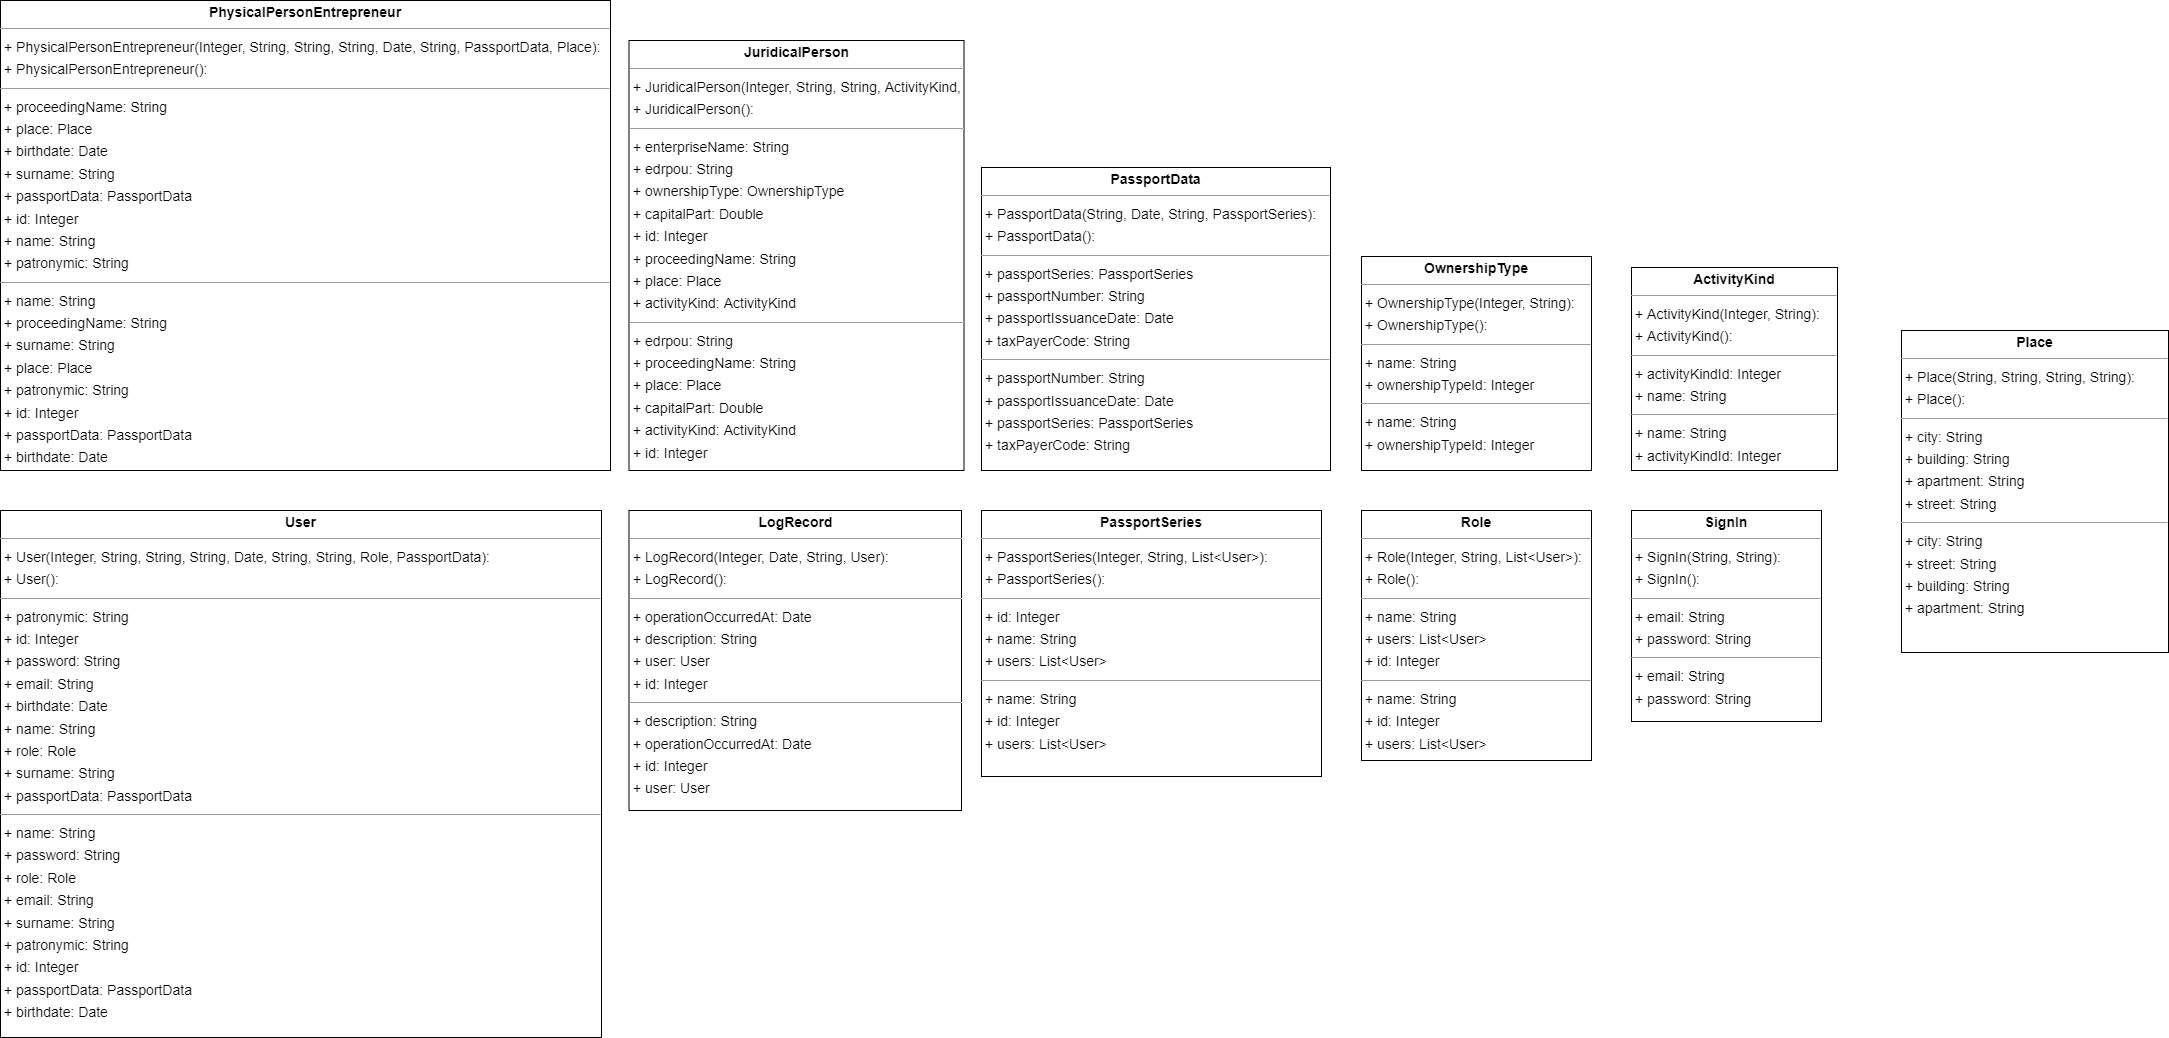

The diagram above was exported from draw.io. Its source (the exported page's mxGraphModel, read from the mxfile embedded in the PNG):
<mxGraphModel dx="3780" dy="1905" grid="1" gridSize="10" guides="1" tooltips="1" connect="1" arrows="1" fold="1" page="0" pageScale="1" pageWidth="827" pageHeight="1169" background="none" math="0" shadow="0">
  <root>
    <mxCell id="0" />
    <mxCell id="1" parent="0" />
    <mxCell id="node7" value="&lt;p style=&quot;margin:0px;margin-top:4px;text-align:center;&quot;&gt;&lt;b&gt;ActivityKind&lt;/b&gt;&lt;/p&gt;&lt;hr size=&quot;1&quot;/&gt;&lt;p style=&quot;margin:0 0 0 4px;line-height:1.6;&quot;&gt;+ ActivityKind(Integer, String): &lt;br/&gt;+ ActivityKind(): &lt;/p&gt;&lt;hr size=&quot;1&quot;/&gt;&lt;p style=&quot;margin:0 0 0 4px;line-height:1.6;&quot;&gt;+ activityKindId: Integer&lt;br/&gt;+ name: String&lt;/p&gt;&lt;hr size=&quot;1&quot;/&gt;&lt;p style=&quot;margin:0 0 0 4px;line-height:1.6;&quot;&gt;+ name: String&lt;br/&gt;+ activityKindId: Integer&lt;/p&gt;" style="verticalAlign=top;align=left;overflow=fill;fontSize=14;fontFamily=Helvetica;html=1;rounded=0;shadow=0;comic=0;labelBackgroundColor=none;strokeWidth=1;" parent="1" vertex="1">
      <mxGeometry x="331" y="-173" width="206" height="203" as="geometry" />
    </mxCell>
    <mxCell id="node6" value="&lt;p style=&quot;margin:0px;margin-top:4px;text-align:center;&quot;&gt;&lt;b&gt;JuridicalPerson&lt;/b&gt;&lt;/p&gt;&lt;hr size=&quot;1&quot;/&gt;&lt;p style=&quot;margin:0 0 0 4px;line-height:1.6;&quot;&gt;+ JuridicalPerson(Integer, String, String, ActivityKind, OwnershipType, Double, String, Place): &lt;br/&gt;+ JuridicalPerson(): &lt;/p&gt;&lt;hr size=&quot;1&quot;/&gt;&lt;p style=&quot;margin:0 0 0 4px;line-height:1.6;&quot;&gt;+ enterpriseName: String&lt;br/&gt;+ edrpou: String&lt;br/&gt;+ ownershipType: OwnershipType&lt;br/&gt;+ capitalPart: Double&lt;br/&gt;+ id: Integer&lt;br/&gt;+ proceedingName: String&lt;br/&gt;+ place: Place&lt;br/&gt;+ activityKind: ActivityKind&lt;/p&gt;&lt;hr size=&quot;1&quot;/&gt;&lt;p style=&quot;margin:0 0 0 4px;line-height:1.6;&quot;&gt;+ edrpou: String&lt;br/&gt;+ proceedingName: String&lt;br/&gt;+ place: Place&lt;br/&gt;+ capitalPart: Double&lt;br/&gt;+ activityKind: ActivityKind&lt;br/&gt;+ id: Integer&lt;br/&gt;+ enterpriseName: String&lt;br/&gt;+ ownershipType: OwnershipType&lt;/p&gt;" style="verticalAlign=top;align=left;overflow=fill;fontSize=14;fontFamily=Helvetica;html=1;rounded=0;shadow=0;comic=0;labelBackgroundColor=none;strokeWidth=1;" parent="1" vertex="1">
      <mxGeometry x="-671.5" y="-400" width="335" height="430" as="geometry" />
    </mxCell>
    <mxCell id="node1" value="&lt;p style=&quot;margin:0px;margin-top:4px;text-align:center;&quot;&gt;&lt;b&gt;LogRecord&lt;/b&gt;&lt;/p&gt;&lt;hr size=&quot;1&quot;/&gt;&lt;p style=&quot;margin:0 0 0 4px;line-height:1.6;&quot;&gt;+ LogRecord(Integer, Date, String, User): &lt;br/&gt;+ LogRecord(): &lt;/p&gt;&lt;hr size=&quot;1&quot;/&gt;&lt;p style=&quot;margin:0 0 0 4px;line-height:1.6;&quot;&gt;+ operationOccurredAt: Date&lt;br/&gt;+ description: String&lt;br/&gt;+ user: User&lt;br/&gt;+ id: Integer&lt;/p&gt;&lt;hr size=&quot;1&quot;/&gt;&lt;p style=&quot;margin:0 0 0 4px;line-height:1.6;&quot;&gt;+ description: String&lt;br/&gt;+ operationOccurredAt: Date&lt;br/&gt;+ id: Integer&lt;br/&gt;+ user: User&lt;/p&gt;" style="verticalAlign=top;align=left;overflow=fill;fontSize=14;fontFamily=Helvetica;html=1;rounded=0;shadow=0;comic=0;labelBackgroundColor=none;strokeWidth=1;" parent="1" vertex="1">
      <mxGeometry x="-671.5" y="70" width="332.5" height="300" as="geometry" />
    </mxCell>
    <mxCell id="node10" value="&lt;p style=&quot;margin:0px;margin-top:4px;text-align:center;&quot;&gt;&lt;b&gt;OwnershipType&lt;/b&gt;&lt;/p&gt;&lt;hr size=&quot;1&quot;/&gt;&lt;p style=&quot;margin:0 0 0 4px;line-height:1.6;&quot;&gt;+ OwnershipType(Integer, String): &lt;br/&gt;+ OwnershipType(): &lt;/p&gt;&lt;hr size=&quot;1&quot;/&gt;&lt;p style=&quot;margin:0 0 0 4px;line-height:1.6;&quot;&gt;+ name: String&lt;br/&gt;+ ownershipTypeId: Integer&lt;/p&gt;&lt;hr size=&quot;1&quot;/&gt;&lt;p style=&quot;margin:0 0 0 4px;line-height:1.6;&quot;&gt;+ name: String&lt;br/&gt;+ ownershipTypeId: Integer&lt;/p&gt;" style="verticalAlign=top;align=left;overflow=fill;fontSize=14;fontFamily=Helvetica;html=1;rounded=0;shadow=0;comic=0;labelBackgroundColor=none;strokeWidth=1;" parent="1" vertex="1">
      <mxGeometry x="61" y="-184" width="230" height="214" as="geometry" />
    </mxCell>
    <mxCell id="node2" value="&lt;p style=&quot;margin:0px;margin-top:4px;text-align:center;&quot;&gt;&lt;b&gt;PassportData&lt;/b&gt;&lt;/p&gt;&lt;hr size=&quot;1&quot;/&gt;&lt;p style=&quot;margin:0 0 0 4px;line-height:1.6;&quot;&gt;+ PassportData(String, Date, String, PassportSeries): &lt;br/&gt;+ PassportData(): &lt;/p&gt;&lt;hr size=&quot;1&quot;/&gt;&lt;p style=&quot;margin:0 0 0 4px;line-height:1.6;&quot;&gt;+ passportSeries: PassportSeries&lt;br/&gt;+ passportNumber: String&lt;br/&gt;+ passportIssuanceDate: Date&lt;br/&gt;+ taxPayerCode: String&lt;/p&gt;&lt;hr size=&quot;1&quot;/&gt;&lt;p style=&quot;margin:0 0 0 4px;line-height:1.6;&quot;&gt;+ passportNumber: String&lt;br/&gt;+ passportIssuanceDate: Date&lt;br/&gt;+ passportSeries: PassportSeries&lt;br/&gt;+ taxPayerCode: String&lt;/p&gt;" style="verticalAlign=top;align=left;overflow=fill;fontSize=14;fontFamily=Helvetica;html=1;rounded=0;shadow=0;comic=0;labelBackgroundColor=none;strokeWidth=1;" parent="1" vertex="1">
      <mxGeometry x="-319" y="-273" width="349" height="303" as="geometry" />
    </mxCell>
    <mxCell id="node3" value="&lt;p style=&quot;margin:0px;margin-top:4px;text-align:center;&quot;&gt;&lt;b&gt;PassportSeries&lt;/b&gt;&lt;/p&gt;&lt;hr size=&quot;1&quot;/&gt;&lt;p style=&quot;margin:0 0 0 4px;line-height:1.6;&quot;&gt;+ PassportSeries(Integer, String, List&amp;lt;User&amp;gt;): &lt;br/&gt;+ PassportSeries(): &lt;/p&gt;&lt;hr size=&quot;1&quot;/&gt;&lt;p style=&quot;margin:0 0 0 4px;line-height:1.6;&quot;&gt;+ id: Integer&lt;br/&gt;+ name: String&lt;br/&gt;+ users: List&amp;lt;User&amp;gt;&lt;/p&gt;&lt;hr size=&quot;1&quot;/&gt;&lt;p style=&quot;margin:0 0 0 4px;line-height:1.6;&quot;&gt;+ name: String&lt;br/&gt;+ id: Integer&lt;br/&gt;+ users: List&amp;lt;User&amp;gt;&lt;/p&gt;" style="verticalAlign=top;align=left;overflow=fill;fontSize=14;fontFamily=Helvetica;html=1;rounded=0;shadow=0;comic=0;labelBackgroundColor=none;strokeWidth=1;" parent="1" vertex="1">
      <mxGeometry x="-319" y="70" width="340" height="266" as="geometry" />
    </mxCell>
    <mxCell id="node8" value="&lt;p style=&quot;margin:0px;margin-top:4px;text-align:center;&quot;&gt;&lt;b&gt;PhysicalPersonEntrepreneur&lt;/b&gt;&lt;/p&gt;&lt;hr size=&quot;1&quot;/&gt;&lt;p style=&quot;margin:0 0 0 4px;line-height:1.6;&quot;&gt;+ PhysicalPersonEntrepreneur(Integer, String, String, String, Date, String, PassportData, Place): &lt;br/&gt;+ PhysicalPersonEntrepreneur(): &lt;/p&gt;&lt;hr size=&quot;1&quot;/&gt;&lt;p style=&quot;margin:0 0 0 4px;line-height:1.6;&quot;&gt;+ proceedingName: String&lt;br/&gt;+ place: Place&lt;br/&gt;+ birthdate: Date&lt;br/&gt;+ surname: String&lt;br/&gt;+ passportData: PassportData&lt;br/&gt;+ id: Integer&lt;br/&gt;+ name: String&lt;br/&gt;+ patronymic: String&lt;/p&gt;&lt;hr size=&quot;1&quot;/&gt;&lt;p style=&quot;margin:0 0 0 4px;line-height:1.6;&quot;&gt;+ name: String&lt;br/&gt;+ proceedingName: String&lt;br/&gt;+ surname: String&lt;br/&gt;+ place: Place&lt;br/&gt;+ patronymic: String&lt;br/&gt;+ id: Integer&lt;br/&gt;+ passportData: PassportData&lt;br/&gt;+ birthdate: Date&lt;/p&gt;" style="verticalAlign=top;align=left;overflow=fill;fontSize=14;fontFamily=Helvetica;html=1;rounded=0;shadow=0;comic=0;labelBackgroundColor=none;strokeWidth=1;" parent="1" vertex="1">
      <mxGeometry x="-1300" y="-440" width="610" height="470" as="geometry" />
    </mxCell>
    <mxCell id="node4" value="&lt;p style=&quot;margin:0px;margin-top:4px;text-align:center;&quot;&gt;&lt;b&gt;Place&lt;/b&gt;&lt;/p&gt;&lt;hr size=&quot;1&quot;/&gt;&lt;p style=&quot;margin:0 0 0 4px;line-height:1.6;&quot;&gt;+ Place(String, String, String, String): &lt;br/&gt;+ Place(): &lt;/p&gt;&lt;hr size=&quot;1&quot;/&gt;&lt;p style=&quot;margin:0 0 0 4px;line-height:1.6;&quot;&gt;+ city: String&lt;br/&gt;+ building: String&lt;br/&gt;+ apartment: String&lt;br/&gt;+ street: String&lt;/p&gt;&lt;hr size=&quot;1&quot;/&gt;&lt;p style=&quot;margin:0 0 0 4px;line-height:1.6;&quot;&gt;+ city: String&lt;br/&gt;+ street: String&lt;br/&gt;+ building: String&lt;br/&gt;+ apartment: String&lt;/p&gt;" style="verticalAlign=top;align=left;overflow=fill;fontSize=14;fontFamily=Helvetica;html=1;rounded=0;shadow=0;comic=0;labelBackgroundColor=none;strokeWidth=1;" parent="1" vertex="1">
      <mxGeometry x="601" y="-110" width="267" height="322" as="geometry" />
    </mxCell>
    <mxCell id="node5" value="&lt;p style=&quot;margin:0px;margin-top:4px;text-align:center;&quot;&gt;&lt;b&gt;Role&lt;/b&gt;&lt;/p&gt;&lt;hr size=&quot;1&quot;/&gt;&lt;p style=&quot;margin:0 0 0 4px;line-height:1.6;&quot;&gt;+ Role(Integer, String, List&amp;lt;User&amp;gt;): &lt;br/&gt;+ Role(): &lt;/p&gt;&lt;hr size=&quot;1&quot;/&gt;&lt;p style=&quot;margin:0 0 0 4px;line-height:1.6;&quot;&gt;+ name: String&lt;br/&gt;+ users: List&amp;lt;User&amp;gt;&lt;br/&gt;+ id: Integer&lt;/p&gt;&lt;hr size=&quot;1&quot;/&gt;&lt;p style=&quot;margin:0 0 0 4px;line-height:1.6;&quot;&gt;+ name: String&lt;br/&gt;+ id: Integer&lt;br/&gt;+ users: List&amp;lt;User&amp;gt;&lt;/p&gt;" style="verticalAlign=top;align=left;overflow=fill;fontSize=14;fontFamily=Helvetica;html=1;rounded=0;shadow=0;comic=0;labelBackgroundColor=none;strokeWidth=1;" parent="1" vertex="1">
      <mxGeometry x="61" y="70" width="230" height="250" as="geometry" />
    </mxCell>
    <mxCell id="node0" value="&lt;p style=&quot;margin:0px;margin-top:4px;text-align:center;&quot;&gt;&lt;b&gt;SignIn&lt;/b&gt;&lt;/p&gt;&lt;hr size=&quot;1&quot;/&gt;&lt;p style=&quot;margin:0 0 0 4px;line-height:1.6;&quot;&gt;+ SignIn(String, String): &lt;br/&gt;+ SignIn(): &lt;/p&gt;&lt;hr size=&quot;1&quot;/&gt;&lt;p style=&quot;margin:0 0 0 4px;line-height:1.6;&quot;&gt;+ email: String&lt;br/&gt;+ password: String&lt;/p&gt;&lt;hr size=&quot;1&quot;/&gt;&lt;p style=&quot;margin:0 0 0 4px;line-height:1.6;&quot;&gt;+ email: String&lt;br/&gt;+ password: String&lt;/p&gt;" style="verticalAlign=top;align=left;overflow=fill;fontSize=14;fontFamily=Helvetica;html=1;rounded=0;shadow=0;comic=0;labelBackgroundColor=none;strokeWidth=1;" parent="1" vertex="1">
      <mxGeometry x="331" y="70" width="190" height="211" as="geometry" />
    </mxCell>
    <mxCell id="node9" value="&lt;p style=&quot;margin:0px;margin-top:4px;text-align:center;&quot;&gt;&lt;b&gt;User&lt;/b&gt;&lt;/p&gt;&lt;hr size=&quot;1&quot;/&gt;&lt;p style=&quot;margin:0 0 0 4px;line-height:1.6;&quot;&gt;+ User(Integer, String, String, String, Date, String, String, Role, PassportData): &lt;br/&gt;+ User(): &lt;/p&gt;&lt;hr size=&quot;1&quot;/&gt;&lt;p style=&quot;margin:0 0 0 4px;line-height:1.6;&quot;&gt;+ patronymic: String&lt;br/&gt;+ id: Integer&lt;br/&gt;+ password: String&lt;br/&gt;+ email: String&lt;br/&gt;+ birthdate: Date&lt;br/&gt;+ name: String&lt;br/&gt;+ role: Role&lt;br/&gt;+ surname: String&lt;br/&gt;+ passportData: PassportData&lt;/p&gt;&lt;hr size=&quot;1&quot;/&gt;&lt;p style=&quot;margin:0 0 0 4px;line-height:1.6;&quot;&gt;+ name: String&lt;br/&gt;+ password: String&lt;br/&gt;+ role: Role&lt;br/&gt;+ email: String&lt;br/&gt;+ surname: String&lt;br/&gt;+ patronymic: String&lt;br/&gt;+ id: Integer&lt;br/&gt;+ passportData: PassportData&lt;br/&gt;+ birthdate: Date&lt;/p&gt;" style="verticalAlign=top;align=left;overflow=fill;fontSize=14;fontFamily=Helvetica;html=1;rounded=0;shadow=0;comic=0;labelBackgroundColor=none;strokeWidth=1;" parent="1" vertex="1">
      <mxGeometry x="-1300" y="70" width="601" height="527" as="geometry" />
    </mxCell>
  </root>
</mxGraphModel>